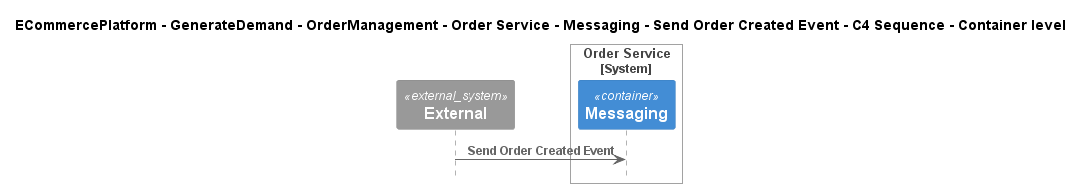

The diagram above was rendered by PlantUML. Its source (embedded in the PNG):
@startuml
!include ..\..\..\..\..\..\..\..\..\.c4s\C4_Sequence.puml

title ECommercePlatform - GenerateDemand - OrderManagement - Order Service - Messaging - Send Order Created Event - C4 Sequence - Container level

System_Ext(C4InterFlow.SoftwareSystems.ExternalSystem, "External", "")

System_Boundary(ECommercePlatform.GenerateDemand.OrderManagement.SoftwareSystems.OrderService, "Order Service")
    Container(ECommercePlatform.GenerateDemand.OrderManagement.SoftwareSystems.OrderService.Containers.Messaging, "Messaging", "", "")
Boundary_End()

Rel(C4InterFlow.SoftwareSystems.ExternalSystem, ECommercePlatform.GenerateDemand.OrderManagement.SoftwareSystems.OrderService.Containers.Messaging, "Send Order Created Event")


@enduml